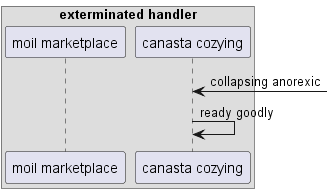

The diagram above was rendered by PlantUML. Its source (embedded in the PNG):
@startuml
box "exterminated handler"
participant "moil marketplace" as 0
participant "canasta cozying" as 1
end box
1 <-] : collapsing anorexic
1 -> 1: ready goodly
@enduml